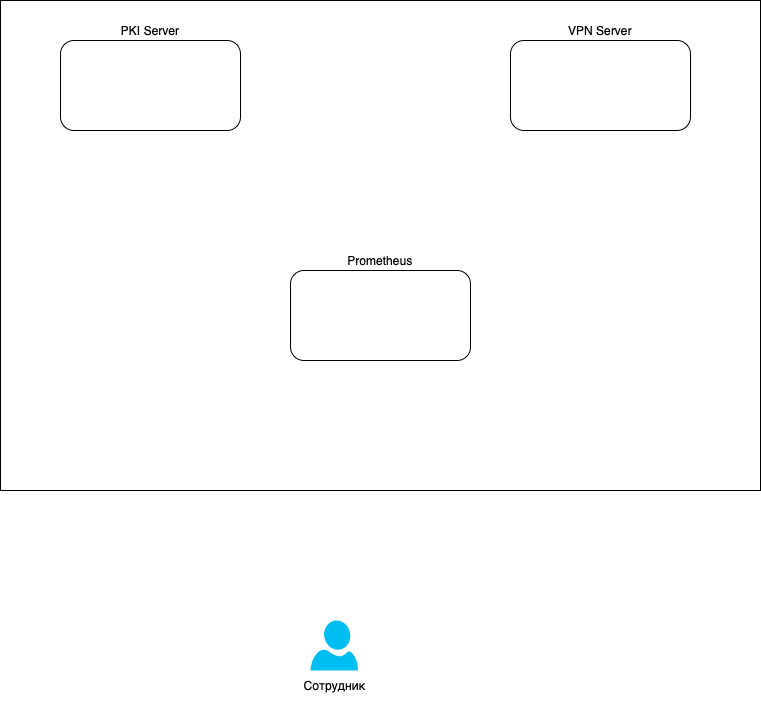

The diagram above was exported from draw.io. Its source (the exported page's mxGraphModel, read from the mxfile embedded in the PNG):
<mxGraphModel dx="961" dy="696" grid="1" gridSize="10" guides="1" tooltips="1" connect="1" arrows="1" fold="1" page="1" pageScale="1" pageWidth="827" pageHeight="1169" math="0" shadow="0">
  <root>
    <mxCell id="0" />
    <mxCell id="1" parent="0" />
    <mxCell id="Oqz4_uW5E33s35fw5llw-1" value="" style="rounded=0;whiteSpace=wrap;html=1;" vertex="1" parent="1">
      <mxGeometry x="40" y="40" width="760" height="490" as="geometry" />
    </mxCell>
    <mxCell id="Oqz4_uW5E33s35fw5llw-3" value="" style="verticalLabelPosition=bottom;html=1;verticalAlign=top;align=center;strokeColor=none;fillColor=#00BEF2;shape=mxgraph.azure.user;" vertex="1" parent="1">
      <mxGeometry x="350" y="660" width="47.5" height="50" as="geometry" />
    </mxCell>
    <mxCell id="Oqz4_uW5E33s35fw5llw-4" value="Сотрудник" style="text;html=1;align=center;verticalAlign=middle;resizable=0;points=[];autosize=1;strokeColor=none;fillColor=none;" vertex="1" parent="1">
      <mxGeometry x="328.75" y="710" width="90" height="30" as="geometry" />
    </mxCell>
    <mxCell id="Oqz4_uW5E33s35fw5llw-6" value="PKI Server" style="rounded=1;whiteSpace=wrap;html=1;align=center;labelPosition=center;verticalLabelPosition=top;verticalAlign=bottom;" vertex="1" parent="1">
      <mxGeometry x="100" y="80" width="180" height="90" as="geometry" />
    </mxCell>
    <mxCell id="Oqz4_uW5E33s35fw5llw-8" value="Prometheus" style="rounded=1;whiteSpace=wrap;html=1;labelPosition=center;verticalLabelPosition=top;align=center;verticalAlign=bottom;" vertex="1" parent="1">
      <mxGeometry x="330" y="310" width="180" height="90" as="geometry" />
    </mxCell>
    <mxCell id="Oqz4_uW5E33s35fw5llw-9" value="VPN Server" style="rounded=1;whiteSpace=wrap;html=1;labelPosition=center;verticalLabelPosition=top;align=center;verticalAlign=bottom;" vertex="1" parent="1">
      <mxGeometry x="550" y="80" width="180" height="90" as="geometry" />
    </mxCell>
  </root>
</mxGraphModel>